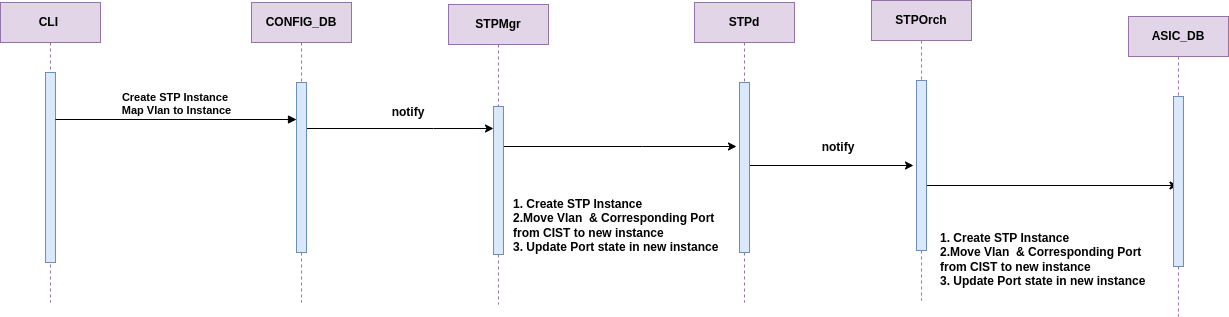

The diagram above was exported from draw.io. Its source (the exported page's mxGraphModel, read from the mxfile embedded in the PNG):
<mxGraphModel dx="1764" dy="793" grid="0" gridSize="10" guides="1" tooltips="1" connect="1" arrows="1" fold="1" page="0" pageScale="1" pageWidth="850" pageHeight="1100" math="0" shadow="0">
  <root>
    <mxCell id="0" />
    <mxCell id="1" parent="0" />
    <mxCell id="aM9ryv3xv72pqoxQDRHE-1" value="CLI&amp;nbsp;" style="shape=umlLifeline;perimeter=lifelinePerimeter;whiteSpace=wrap;html=1;container=0;dropTarget=0;collapsible=0;recursiveResize=0;outlineConnect=0;portConstraint=eastwest;newEdgeStyle={&quot;edgeStyle&quot;:&quot;elbowEdgeStyle&quot;,&quot;elbow&quot;:&quot;vertical&quot;,&quot;curved&quot;:0,&quot;rounded&quot;:0};fillColor=#e1d5e7;strokeColor=#9673a6;fontStyle=1" parent="1" vertex="1">
      <mxGeometry x="-80" y="40" width="100" height="300" as="geometry" />
    </mxCell>
    <mxCell id="aM9ryv3xv72pqoxQDRHE-2" value="" style="html=1;points=[];perimeter=orthogonalPerimeter;outlineConnect=0;targetShapes=umlLifeline;portConstraint=eastwest;newEdgeStyle={&quot;edgeStyle&quot;:&quot;elbowEdgeStyle&quot;,&quot;elbow&quot;:&quot;vertical&quot;,&quot;curved&quot;:0,&quot;rounded&quot;:0};fillColor=#dae8fc;strokeColor=#6c8ebf;fontStyle=1" parent="aM9ryv3xv72pqoxQDRHE-1" vertex="1">
      <mxGeometry x="45" y="70" width="10" height="190" as="geometry" />
    </mxCell>
    <mxCell id="v-JBTMWoUNpmtQOUg9rP-12" style="edgeStyle=elbowEdgeStyle;rounded=0;orthogonalLoop=1;jettySize=auto;html=1;elbow=vertical;curved=0;fontStyle=1" parent="1" source="aM9ryv3xv72pqoxQDRHE-5" target="v-JBTMWoUNpmtQOUg9rP-3" edge="1">
      <mxGeometry relative="1" as="geometry">
        <Array as="points">
          <mxPoint x="353" y="166" />
        </Array>
      </mxGeometry>
    </mxCell>
    <mxCell id="aM9ryv3xv72pqoxQDRHE-5" value="CONFIG_DB" style="shape=umlLifeline;perimeter=lifelinePerimeter;whiteSpace=wrap;html=1;container=0;dropTarget=0;collapsible=0;recursiveResize=0;outlineConnect=0;portConstraint=eastwest;newEdgeStyle={&quot;edgeStyle&quot;:&quot;elbowEdgeStyle&quot;,&quot;elbow&quot;:&quot;vertical&quot;,&quot;curved&quot;:0,&quot;rounded&quot;:0};fillColor=#e1d5e7;strokeColor=#9673a6;fontStyle=1" parent="1" vertex="1">
      <mxGeometry x="171" y="40" width="100" height="300" as="geometry" />
    </mxCell>
    <mxCell id="aM9ryv3xv72pqoxQDRHE-6" value="" style="html=1;points=[];perimeter=orthogonalPerimeter;outlineConnect=0;targetShapes=umlLifeline;portConstraint=eastwest;newEdgeStyle={&quot;edgeStyle&quot;:&quot;elbowEdgeStyle&quot;,&quot;elbow&quot;:&quot;vertical&quot;,&quot;curved&quot;:0,&quot;rounded&quot;:0};fillColor=#dae8fc;strokeColor=#6c8ebf;fontStyle=1" parent="aM9ryv3xv72pqoxQDRHE-5" vertex="1">
      <mxGeometry x="45" y="80" width="10" height="170" as="geometry" />
    </mxCell>
    <mxCell id="aM9ryv3xv72pqoxQDRHE-7" value="Create STP Instance&amp;nbsp;&lt;div&gt;Map Vlan to Instance&lt;/div&gt;" style="html=1;verticalAlign=bottom;endArrow=block;edgeStyle=elbowEdgeStyle;elbow=vertical;curved=0;rounded=0;fontStyle=1" parent="1" source="aM9ryv3xv72pqoxQDRHE-2" target="aM9ryv3xv72pqoxQDRHE-6" edge="1">
      <mxGeometry x="0.0041" relative="1" as="geometry">
        <mxPoint x="195" y="130" as="sourcePoint" />
        <Array as="points">
          <mxPoint x="142" y="157" />
          <mxPoint x="180" y="120" />
        </Array>
        <mxPoint as="offset" />
      </mxGeometry>
    </mxCell>
    <mxCell id="v-JBTMWoUNpmtQOUg9rP-17" style="edgeStyle=elbowEdgeStyle;rounded=0;orthogonalLoop=1;jettySize=auto;html=1;elbow=vertical;curved=0;fontStyle=1" parent="1" source="v-JBTMWoUNpmtQOUg9rP-2" edge="1">
      <mxGeometry relative="1" as="geometry">
        <mxPoint x="656" y="184" as="targetPoint" />
      </mxGeometry>
    </mxCell>
    <mxCell id="v-JBTMWoUNpmtQOUg9rP-2" value="STPMgr" style="shape=umlLifeline;perimeter=lifelinePerimeter;whiteSpace=wrap;html=1;container=0;dropTarget=0;collapsible=0;recursiveResize=0;outlineConnect=0;portConstraint=eastwest;newEdgeStyle={&quot;edgeStyle&quot;:&quot;elbowEdgeStyle&quot;,&quot;elbow&quot;:&quot;vertical&quot;,&quot;curved&quot;:0,&quot;rounded&quot;:0};fillColor=#e1d5e7;strokeColor=#9673a6;fontStyle=1" parent="1" vertex="1">
      <mxGeometry x="368" y="42" width="100" height="300" as="geometry" />
    </mxCell>
    <mxCell id="v-JBTMWoUNpmtQOUg9rP-3" value="" style="html=1;points=[];perimeter=orthogonalPerimeter;outlineConnect=0;targetShapes=umlLifeline;portConstraint=eastwest;newEdgeStyle={&quot;edgeStyle&quot;:&quot;elbowEdgeStyle&quot;,&quot;elbow&quot;:&quot;vertical&quot;,&quot;curved&quot;:0,&quot;rounded&quot;:0};fillColor=#dae8fc;strokeColor=#6c8ebf;fontStyle=1" parent="v-JBTMWoUNpmtQOUg9rP-2" vertex="1">
      <mxGeometry x="45" y="102" width="10" height="148" as="geometry" />
    </mxCell>
    <mxCell id="v-JBTMWoUNpmtQOUg9rP-18" style="edgeStyle=elbowEdgeStyle;rounded=0;orthogonalLoop=1;jettySize=auto;html=1;elbow=vertical;curved=0;fontStyle=1" parent="1" source="v-JBTMWoUNpmtQOUg9rP-4" edge="1">
      <mxGeometry relative="1" as="geometry">
        <mxPoint x="833" y="203" as="targetPoint" />
      </mxGeometry>
    </mxCell>
    <mxCell id="v-JBTMWoUNpmtQOUg9rP-4" value="STPd" style="shape=umlLifeline;perimeter=lifelinePerimeter;whiteSpace=wrap;html=1;container=0;dropTarget=0;collapsible=0;recursiveResize=0;outlineConnect=0;portConstraint=eastwest;newEdgeStyle={&quot;edgeStyle&quot;:&quot;elbowEdgeStyle&quot;,&quot;elbow&quot;:&quot;vertical&quot;,&quot;curved&quot;:0,&quot;rounded&quot;:0};fillColor=#e1d5e7;strokeColor=#9673a6;fontStyle=1" parent="1" vertex="1">
      <mxGeometry x="614" y="40" width="100" height="300" as="geometry" />
    </mxCell>
    <mxCell id="v-JBTMWoUNpmtQOUg9rP-5" value="" style="html=1;points=[];perimeter=orthogonalPerimeter;outlineConnect=0;targetShapes=umlLifeline;portConstraint=eastwest;newEdgeStyle={&quot;edgeStyle&quot;:&quot;elbowEdgeStyle&quot;,&quot;elbow&quot;:&quot;vertical&quot;,&quot;curved&quot;:0,&quot;rounded&quot;:0};fillColor=#dae8fc;strokeColor=#6c8ebf;fontStyle=1" parent="v-JBTMWoUNpmtQOUg9rP-4" vertex="1">
      <mxGeometry x="45" y="80" width="10" height="170" as="geometry" />
    </mxCell>
    <mxCell id="v-JBTMWoUNpmtQOUg9rP-20" style="edgeStyle=elbowEdgeStyle;rounded=0;orthogonalLoop=1;jettySize=auto;html=1;elbow=vertical;curved=0;fontStyle=1" parent="1" edge="1" target="v-JBTMWoUNpmtQOUg9rP-8">
      <mxGeometry relative="1" as="geometry">
        <mxPoint x="845" y="223" as="sourcePoint" />
        <mxPoint x="1051" y="223" as="targetPoint" />
      </mxGeometry>
    </mxCell>
    <mxCell id="v-JBTMWoUNpmtQOUg9rP-6" value="STPOrch" style="shape=umlLifeline;perimeter=lifelinePerimeter;whiteSpace=wrap;html=1;container=0;dropTarget=0;collapsible=0;recursiveResize=0;outlineConnect=0;portConstraint=eastwest;newEdgeStyle={&quot;edgeStyle&quot;:&quot;elbowEdgeStyle&quot;,&quot;elbow&quot;:&quot;vertical&quot;,&quot;curved&quot;:0,&quot;rounded&quot;:0};fillColor=#e1d5e7;strokeColor=#9673a6;fontStyle=1" parent="1" vertex="1">
      <mxGeometry x="791" y="38" width="100" height="300" as="geometry" />
    </mxCell>
    <mxCell id="v-JBTMWoUNpmtQOUg9rP-7" value="" style="html=1;points=[];perimeter=orthogonalPerimeter;outlineConnect=0;targetShapes=umlLifeline;portConstraint=eastwest;newEdgeStyle={&quot;edgeStyle&quot;:&quot;elbowEdgeStyle&quot;,&quot;elbow&quot;:&quot;vertical&quot;,&quot;curved&quot;:0,&quot;rounded&quot;:0};fillColor=#dae8fc;strokeColor=#6c8ebf;fontStyle=1" parent="v-JBTMWoUNpmtQOUg9rP-6" vertex="1">
      <mxGeometry x="45" y="80" width="10" height="170" as="geometry" />
    </mxCell>
    <mxCell id="v-JBTMWoUNpmtQOUg9rP-8" value="ASIC_DB" style="shape=umlLifeline;perimeter=lifelinePerimeter;whiteSpace=wrap;html=1;container=0;dropTarget=0;collapsible=0;recursiveResize=0;outlineConnect=0;portConstraint=eastwest;newEdgeStyle={&quot;edgeStyle&quot;:&quot;elbowEdgeStyle&quot;,&quot;elbow&quot;:&quot;vertical&quot;,&quot;curved&quot;:0,&quot;rounded&quot;:0};fillColor=#e1d5e7;strokeColor=#9673a6;fontStyle=1" parent="1" vertex="1">
      <mxGeometry x="1048" y="54" width="100" height="300" as="geometry" />
    </mxCell>
    <mxCell id="v-JBTMWoUNpmtQOUg9rP-9" value="" style="html=1;points=[];perimeter=orthogonalPerimeter;outlineConnect=0;targetShapes=umlLifeline;portConstraint=eastwest;newEdgeStyle={&quot;edgeStyle&quot;:&quot;elbowEdgeStyle&quot;,&quot;elbow&quot;:&quot;vertical&quot;,&quot;curved&quot;:0,&quot;rounded&quot;:0};fillColor=#dae8fc;strokeColor=#6c8ebf;fontStyle=1" parent="v-JBTMWoUNpmtQOUg9rP-8" vertex="1">
      <mxGeometry x="45" y="80" width="10" height="170" as="geometry" />
    </mxCell>
    <mxCell id="v-JBTMWoUNpmtQOUg9rP-14" value="notify" style="text;html=1;align=center;verticalAlign=middle;whiteSpace=wrap;rounded=0;fontStyle=1" parent="1" vertex="1">
      <mxGeometry x="298" y="135" width="60" height="30" as="geometry" />
    </mxCell>
    <mxCell id="v-JBTMWoUNpmtQOUg9rP-19" value="notify" style="text;html=1;align=center;verticalAlign=middle;whiteSpace=wrap;rounded=0;fontStyle=1" parent="1" vertex="1">
      <mxGeometry x="728" y="170" width="60" height="30" as="geometry" />
    </mxCell>
    <mxCell id="882-G4j4CdEv0MK2f2vP-1" value="1. Create STP Instance&lt;div&gt;2.Move Vlan&amp;nbsp; &amp;amp; Corresponding Port from CIST to new instance&lt;/div&gt;&lt;div&gt;3. Update Port state in new instance&lt;/div&gt;" style="text;html=1;align=left;verticalAlign=middle;whiteSpace=wrap;rounded=0;fontStyle=1" parent="1" vertex="1">
      <mxGeometry x="431" y="206" width="214" height="114" as="geometry" />
    </mxCell>
    <mxCell id="zgvgbgGogUKk5T8eNvyA-1" value="1. Create STP Instance&lt;div&gt;2.Move Vlan&amp;nbsp; &amp;amp; Corresponding Port from CIST to new instance&lt;/div&gt;&lt;div&gt;3. Update Port state in new instance&lt;/div&gt;" style="text;html=1;align=left;verticalAlign=middle;whiteSpace=wrap;rounded=0;fontStyle=1" vertex="1" parent="1">
      <mxGeometry x="858" y="240" width="214" height="114" as="geometry" />
    </mxCell>
  </root>
</mxGraphModel>